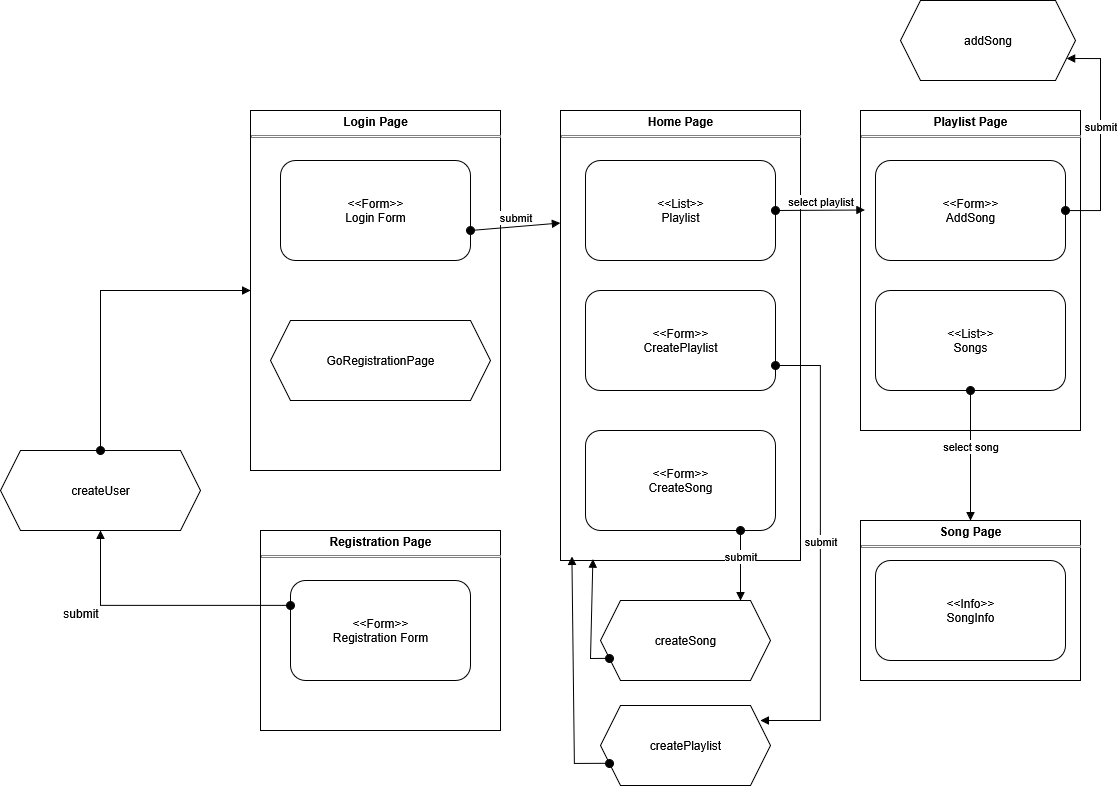

The diagram above was exported from draw.io. Its source (the exported page's mxGraphModel, read from the mxfile embedded in the PNG):
<mxGraphModel dx="2135" dy="892" grid="1" gridSize="10" guides="1" tooltips="1" connect="1" arrows="1" fold="1" page="1" pageScale="1" pageWidth="827" pageHeight="1169" math="0" shadow="0">
  <root>
    <mxCell id="0" />
    <mxCell id="1" parent="0" />
    <mxCell id="sYXojlJHBc_Nb5jjLSPj-1" value="&lt;p style=&quot;margin:0px;margin-top:4px;text-align:center;&quot;&gt;&lt;b&gt;Login Page&lt;/b&gt;&lt;/p&gt;&lt;hr size=&quot;1&quot; style=&quot;border-style:solid;&quot;&gt;&lt;div style=&quot;height:2px;&quot;&gt;&lt;/div&gt;" style="verticalAlign=top;align=left;overflow=fill;html=1;whiteSpace=wrap;" vertex="1" parent="1">
      <mxGeometry x="660" y="440" width="250" height="360" as="geometry" />
    </mxCell>
    <mxCell id="sYXojlJHBc_Nb5jjLSPj-2" value="&lt;p style=&quot;margin:0px;margin-top:4px;text-align:center;&quot;&gt;&lt;b&gt;Home Page&lt;/b&gt;&lt;/p&gt;&lt;hr size=&quot;1&quot; style=&quot;border-style:solid;&quot;&gt;&lt;div style=&quot;height:2px;&quot;&gt;&lt;/div&gt;" style="verticalAlign=top;align=left;overflow=fill;html=1;whiteSpace=wrap;" vertex="1" parent="1">
      <mxGeometry x="970" y="440" width="240" height="450" as="geometry" />
    </mxCell>
    <mxCell id="sYXojlJHBc_Nb5jjLSPj-3" value="&lt;p style=&quot;margin:0px;margin-top:4px;text-align:center;&quot;&gt;&lt;b&gt;Registration Page&lt;/b&gt;&lt;/p&gt;&lt;hr size=&quot;1&quot; style=&quot;border-style:solid;&quot;&gt;&lt;div style=&quot;height:2px;&quot;&gt;&lt;/div&gt;" style="verticalAlign=top;align=left;overflow=fill;html=1;whiteSpace=wrap;" vertex="1" parent="1">
      <mxGeometry x="670" y="860" width="240" height="200" as="geometry" />
    </mxCell>
    <mxCell id="sYXojlJHBc_Nb5jjLSPj-4" value="&lt;p style=&quot;margin:0px;margin-top:4px;text-align:center;&quot;&gt;&lt;b&gt;Playlist Page&lt;/b&gt;&lt;/p&gt;&lt;hr size=&quot;1&quot; style=&quot;border-style:solid;&quot;&gt;&lt;div style=&quot;height:2px;&quot;&gt;&lt;/div&gt;" style="verticalAlign=top;align=left;overflow=fill;html=1;whiteSpace=wrap;" vertex="1" parent="1">
      <mxGeometry x="1270" y="440" width="220" height="320" as="geometry" />
    </mxCell>
    <mxCell id="sYXojlJHBc_Nb5jjLSPj-5" value="&lt;p style=&quot;margin:0px;margin-top:4px;text-align:center;&quot;&gt;&lt;b&gt;Song Page&lt;/b&gt;&lt;/p&gt;&lt;hr size=&quot;1&quot; style=&quot;border-style:solid;&quot;&gt;&lt;div style=&quot;height:2px;&quot;&gt;&lt;/div&gt;" style="verticalAlign=top;align=left;overflow=fill;html=1;whiteSpace=wrap;" vertex="1" parent="1">
      <mxGeometry x="1270" y="850" width="220" height="160" as="geometry" />
    </mxCell>
    <mxCell id="sYXojlJHBc_Nb5jjLSPj-6" value="&lt;div&gt;&amp;lt;&amp;lt;Form&amp;gt;&amp;gt;&lt;/div&gt;&lt;div&gt;Login Form&lt;/div&gt;" style="rounded=1;whiteSpace=wrap;html=1;" vertex="1" parent="1">
      <mxGeometry x="690" y="490" width="190" height="100" as="geometry" />
    </mxCell>
    <mxCell id="sYXojlJHBc_Nb5jjLSPj-7" value="GoRegistrationPage" style="shape=hexagon;perimeter=hexagonPerimeter2;whiteSpace=wrap;html=1;fixedSize=1;" vertex="1" parent="1">
      <mxGeometry x="680" y="650" width="220" height="80" as="geometry" />
    </mxCell>
    <mxCell id="sYXojlJHBc_Nb5jjLSPj-8" value="createUser" style="shape=hexagon;perimeter=hexagonPerimeter2;whiteSpace=wrap;html=1;fixedSize=1;" vertex="1" parent="1">
      <mxGeometry x="410" y="780" width="200" height="80" as="geometry" />
    </mxCell>
    <mxCell id="sYXojlJHBc_Nb5jjLSPj-9" value="&lt;div&gt;&amp;lt;&amp;lt;Form&amp;gt;&amp;gt;&lt;/div&gt;&lt;div&gt;Registration Form&lt;/div&gt;" style="rounded=1;whiteSpace=wrap;html=1;" vertex="1" parent="1">
      <mxGeometry x="700" y="910" width="180" height="100" as="geometry" />
    </mxCell>
    <mxCell id="sYXojlJHBc_Nb5jjLSPj-10" value="&lt;div&gt;&amp;lt;&amp;lt;List&amp;gt;&amp;gt;&lt;/div&gt;&lt;div&gt;Playlist&lt;/div&gt;" style="rounded=1;whiteSpace=wrap;html=1;" vertex="1" parent="1">
      <mxGeometry x="995" y="490" width="190" height="100" as="geometry" />
    </mxCell>
    <mxCell id="sYXojlJHBc_Nb5jjLSPj-11" value="&lt;div&gt;&amp;lt;&amp;lt;Form&amp;gt;&amp;gt;&lt;/div&gt;&lt;div&gt;CreatePlaylist&lt;/div&gt;" style="rounded=1;whiteSpace=wrap;html=1;" vertex="1" parent="1">
      <mxGeometry x="995" y="620" width="190" height="100" as="geometry" />
    </mxCell>
    <mxCell id="sYXojlJHBc_Nb5jjLSPj-12" value="&lt;div&gt;&amp;lt;&amp;lt;Form&amp;gt;&amp;gt;&lt;/div&gt;&lt;div&gt;CreateSong&lt;/div&gt;" style="rounded=1;whiteSpace=wrap;html=1;" vertex="1" parent="1">
      <mxGeometry x="995" y="760" width="190" height="100" as="geometry" />
    </mxCell>
    <mxCell id="sYXojlJHBc_Nb5jjLSPj-13" value="&lt;div&gt;&amp;lt;&amp;lt;Form&amp;gt;&amp;gt;&lt;/div&gt;&lt;div&gt;AddSong&lt;/div&gt;" style="rounded=1;whiteSpace=wrap;html=1;" vertex="1" parent="1">
      <mxGeometry x="1285" y="490" width="190" height="100" as="geometry" />
    </mxCell>
    <mxCell id="sYXojlJHBc_Nb5jjLSPj-14" value="&lt;div&gt;&lt;div&gt;&amp;lt;&amp;lt;List&amp;gt;&amp;gt;&lt;/div&gt;&lt;div&gt;Songs&lt;/div&gt;&lt;/div&gt;" style="rounded=1;whiteSpace=wrap;html=1;" vertex="1" parent="1">
      <mxGeometry x="1285" y="620" width="190" height="100" as="geometry" />
    </mxCell>
    <mxCell id="sYXojlJHBc_Nb5jjLSPj-15" value="&lt;div&gt;&amp;lt;&amp;lt;Info&amp;gt;&amp;gt;&lt;/div&gt;&lt;div&gt;SongInfo&lt;/div&gt;" style="rounded=1;whiteSpace=wrap;html=1;" vertex="1" parent="1">
      <mxGeometry x="1285" y="890" width="190" height="100" as="geometry" />
    </mxCell>
    <mxCell id="sYXojlJHBc_Nb5jjLSPj-16" value="" style="html=1;verticalAlign=bottom;startArrow=oval;startFill=1;endArrow=block;startSize=8;curved=0;rounded=0;entryX=0.5;entryY=1;entryDx=0;entryDy=0;exitX=0;exitY=0.25;exitDx=0;exitDy=0;" edge="1" parent="1" source="sYXojlJHBc_Nb5jjLSPj-9" target="sYXojlJHBc_Nb5jjLSPj-8">
      <mxGeometry width="60" relative="1" as="geometry">
        <mxPoint x="540" y="970" as="sourcePoint" />
        <mxPoint x="920" y="850" as="targetPoint" />
        <Array as="points">
          <mxPoint x="510" y="935" />
        </Array>
      </mxGeometry>
    </mxCell>
    <mxCell id="sYXojlJHBc_Nb5jjLSPj-17" value="" style="html=1;verticalAlign=bottom;startArrow=oval;startFill=1;endArrow=block;startSize=8;curved=0;rounded=0;exitX=0.5;exitY=0;exitDx=0;exitDy=0;entryX=0;entryY=0.5;entryDx=0;entryDy=0;" edge="1" parent="1" source="sYXojlJHBc_Nb5jjLSPj-8" target="sYXojlJHBc_Nb5jjLSPj-1">
      <mxGeometry width="60" relative="1" as="geometry">
        <mxPoint x="510" y="630" as="sourcePoint" />
        <mxPoint x="570" y="630" as="targetPoint" />
        <Array as="points">
          <mxPoint x="510" y="620" />
        </Array>
      </mxGeometry>
    </mxCell>
    <mxCell id="sYXojlJHBc_Nb5jjLSPj-18" value="submit" style="html=1;verticalAlign=bottom;startArrow=oval;startFill=1;endArrow=block;startSize=8;curved=0;rounded=0;entryX=0;entryY=0.25;entryDx=0;entryDy=0;" edge="1" parent="1" target="sYXojlJHBc_Nb5jjLSPj-2">
      <mxGeometry width="60" relative="1" as="geometry">
        <mxPoint x="880" y="560" as="sourcePoint" />
        <mxPoint x="940" y="560" as="targetPoint" />
      </mxGeometry>
    </mxCell>
    <mxCell id="sYXojlJHBc_Nb5jjLSPj-19" value="select playlist" style="html=1;verticalAlign=bottom;startArrow=oval;startFill=1;endArrow=block;startSize=8;curved=0;rounded=0;exitX=1;exitY=0.5;exitDx=0;exitDy=0;entryX=0.02;entryY=0.311;entryDx=0;entryDy=0;entryPerimeter=0;" edge="1" parent="1" source="sYXojlJHBc_Nb5jjLSPj-10" target="sYXojlJHBc_Nb5jjLSPj-4">
      <mxGeometry width="60" relative="1" as="geometry">
        <mxPoint x="1220" y="540" as="sourcePoint" />
        <mxPoint x="1280" y="540" as="targetPoint" />
      </mxGeometry>
    </mxCell>
    <mxCell id="sYXojlJHBc_Nb5jjLSPj-20" value="submit" style="html=1;verticalAlign=bottom;startArrow=oval;startFill=1;endArrow=block;startSize=8;curved=0;rounded=0;exitX=1;exitY=0.75;exitDx=0;exitDy=0;" edge="1" parent="1" source="sYXojlJHBc_Nb5jjLSPj-11">
      <mxGeometry width="60" relative="1" as="geometry">
        <mxPoint x="1610" y="700" as="sourcePoint" />
        <mxPoint x="1170" y="1050" as="targetPoint" />
        <Array as="points">
          <mxPoint x="1230" y="695" />
          <mxPoint x="1230" y="1050" />
        </Array>
      </mxGeometry>
    </mxCell>
    <mxCell id="sYXojlJHBc_Nb5jjLSPj-21" value="submit" style="html=1;verticalAlign=bottom;startArrow=oval;startFill=1;endArrow=block;startSize=8;curved=0;rounded=0;" edge="1" parent="1">
      <mxGeometry width="60" relative="1" as="geometry">
        <mxPoint x="1150" y="860" as="sourcePoint" />
        <mxPoint x="1150" y="930" as="targetPoint" />
      </mxGeometry>
    </mxCell>
    <mxCell id="sYXojlJHBc_Nb5jjLSPj-22" value="createSong" style="shape=hexagon;perimeter=hexagonPerimeter2;whiteSpace=wrap;html=1;fixedSize=1;" vertex="1" parent="1">
      <mxGeometry x="1010" y="930" width="170" height="80" as="geometry" />
    </mxCell>
    <mxCell id="sYXojlJHBc_Nb5jjLSPj-23" value="createPlaylist" style="shape=hexagon;perimeter=hexagonPerimeter2;whiteSpace=wrap;html=1;fixedSize=1;" vertex="1" parent="1">
      <mxGeometry x="1010" y="1035" width="170" height="80" as="geometry" />
    </mxCell>
    <mxCell id="sYXojlJHBc_Nb5jjLSPj-24" value="addSong" style="shape=hexagon;perimeter=hexagonPerimeter2;whiteSpace=wrap;html=1;fixedSize=1;" vertex="1" parent="1">
      <mxGeometry x="1310" y="330" width="175" height="80" as="geometry" />
    </mxCell>
    <mxCell id="sYXojlJHBc_Nb5jjLSPj-25" value="" style="html=1;verticalAlign=bottom;startArrow=oval;startFill=1;endArrow=block;startSize=8;curved=0;rounded=0;exitX=0;exitY=0.75;exitDx=0;exitDy=0;entryX=0.135;entryY=0.997;entryDx=0;entryDy=0;entryPerimeter=0;" edge="1" parent="1" source="sYXojlJHBc_Nb5jjLSPj-22" target="sYXojlJHBc_Nb5jjLSPj-2">
      <mxGeometry width="60" relative="1" as="geometry">
        <mxPoint x="980" y="920" as="sourcePoint" />
        <mxPoint x="1040" y="920" as="targetPoint" />
        <Array as="points">
          <mxPoint x="1000" y="988" />
        </Array>
      </mxGeometry>
    </mxCell>
    <mxCell id="sYXojlJHBc_Nb5jjLSPj-26" value="" style="html=1;verticalAlign=bottom;startArrow=oval;startFill=1;endArrow=block;startSize=8;curved=0;rounded=0;exitX=0;exitY=0.75;exitDx=0;exitDy=0;entryX=0.048;entryY=0.991;entryDx=0;entryDy=0;entryPerimeter=0;" edge="1" parent="1" source="sYXojlJHBc_Nb5jjLSPj-23" target="sYXojlJHBc_Nb5jjLSPj-2">
      <mxGeometry width="60" relative="1" as="geometry">
        <mxPoint x="1030" y="1100" as="sourcePoint" />
        <mxPoint x="1090" y="1100" as="targetPoint" />
        <Array as="points">
          <mxPoint x="984" y="1093" />
        </Array>
      </mxGeometry>
    </mxCell>
    <mxCell id="sYXojlJHBc_Nb5jjLSPj-27" value="select song" style="html=1;verticalAlign=bottom;startArrow=oval;startFill=1;endArrow=block;startSize=8;curved=0;rounded=0;exitX=0.5;exitY=1;exitDx=0;exitDy=0;entryX=0.5;entryY=0;entryDx=0;entryDy=0;" edge="1" parent="1" source="sYXojlJHBc_Nb5jjLSPj-14" target="sYXojlJHBc_Nb5jjLSPj-5">
      <mxGeometry width="60" relative="1" as="geometry">
        <mxPoint x="1470" y="560" as="sourcePoint" />
        <mxPoint x="1530" y="560" as="targetPoint" />
      </mxGeometry>
    </mxCell>
    <mxCell id="sYXojlJHBc_Nb5jjLSPj-28" value="submit" style="html=1;verticalAlign=bottom;startArrow=oval;startFill=1;endArrow=block;startSize=8;curved=0;rounded=0;exitX=1;exitY=0.5;exitDx=0;exitDy=0;entryX=1;entryY=0.75;entryDx=0;entryDy=0;" edge="1" parent="1" source="sYXojlJHBc_Nb5jjLSPj-13" target="sYXojlJHBc_Nb5jjLSPj-24">
      <mxGeometry width="60" relative="1" as="geometry">
        <mxPoint x="1540" y="690" as="sourcePoint" />
        <mxPoint x="1600" y="690" as="targetPoint" />
        <Array as="points">
          <mxPoint x="1510" y="540" />
          <mxPoint x="1510" y="388" />
        </Array>
      </mxGeometry>
    </mxCell>
    <mxCell id="sYXojlJHBc_Nb5jjLSPj-29" value="submit" style="text;html=1;align=center;verticalAlign=middle;resizable=0;points=[];autosize=1;strokeColor=none;fillColor=none;" vertex="1" parent="1">
      <mxGeometry x="460" y="928" width="60" height="30" as="geometry" />
    </mxCell>
  </root>
</mxGraphModel>